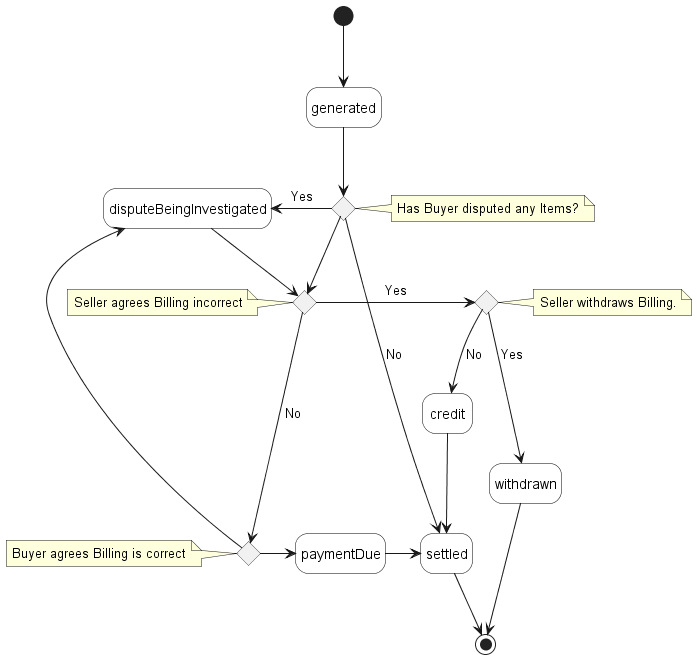

The diagram above was rendered by PlantUML. Its source (embedded in the PNG):
@startuml

'skinparam nodesep 10'
'skinparam ranksep 20'

skinparam state {
    BackgroundColor White
    BorderColor Black
}
hide empty description

'''decisions'''
state Disputed <<choice>>: 
note right of Disputed : Has Buyer disputed any Items? 

'''decisions'''
state Agree <<choice>> 
note left of Agree : Seller agrees Billing incorrect

'''decisions'''
state Buyer_Agree <<choice>>
note left of Buyer_Agree : Buyer agrees Billing is correct 


'''decisions'''
state Withdraws <<choice>> 
note right of Withdraws : Seller withdraws Billing.  

''' diagram'''
[*] -d-> generated
generated -d-> Disputed
Disputed -l-> disputeBeingInvestigated: Yes
Disputed -r-> settled: No
Disputed -d->Agree
disputeBeingInvestigated -d-> Agree
Agree -r->Withdraws: Yes
Withdraws -d-> withdrawn: Yes
Withdraws -d-> credit: No
Agree -d--> Buyer_Agree: No
Buyer_Agree -r--->paymentDue
Buyer_Agree -r-> disputeBeingInvestigated
withdrawn -r->[*]
settled -d-> [*]
paymentDue -r->settled
credit -d->settled

 
@enduml